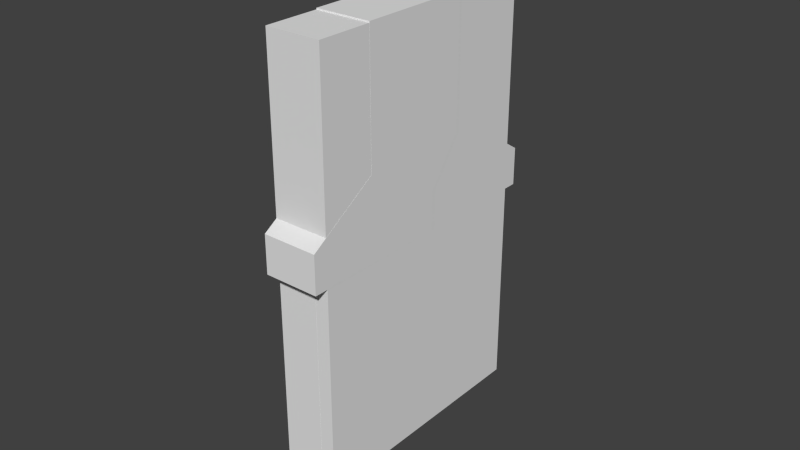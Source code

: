 # Source: PaintBrush.blend  (saved by Blender 2.72.0; exported with 4.5.12 LTS)
import bpy
from mathutils import Matrix  # noqa: F401  (used for matrix-valued properties, if any)

bpy.ops.wm.read_factory_settings(use_empty=True)
scene = bpy.context.scene
scene.name = 'Scene'

# ---- collections
col_collection_1 = bpy.data.collections.new('Collection 1'); scene.collection.children.link(col_collection_1)
col_collection_11 = bpy.data.collections.new('Collection 11'); scene.collection.children.link(col_collection_11)
col_collection_11.hide_render = True
col_collection_11.hide_viewport = True
col_collection_12 = bpy.data.collections.new('Collection 12'); scene.collection.children.link(col_collection_12)
col_collection_12.hide_render = True
col_collection_12.hide_viewport = True

# ---- materials (node trees are filled in below, after node groups)
mat_paintbottle = bpy.data.materials.new('paintbottle')
mat_paintbottle.alpha_threshold = 0.0
mat_paintbottle.use_transparent_shadow = False
mat_paintbottle.roughness = 0.5

# ---- material node trees

# ---- world
world_world = bpy.data.worlds.new('World'); scene.world = world_world
world_world.color = (0.05088, 0.05088, 0.05088)
world_world.use_sun_shadow = False
world_world.sun_shadow_jitter_overblur = 0.0
world_world.cycles.sampling_method = 'MANUAL'
world_world.cycles.sample_map_resolution = 256

# ---- meshes
me_cube_002 = bpy.data.meshes.new('Cube.002')
me_cube_002.from_pydata([(-0.0661, 0.04656, 0.2279), (-0.107, 0.1095, 0.04113), (0.01571, -0.07924, 0.2279), (-0.01571, 0.07924, 0.2279), (0.05661, -0.1421, -6.706e-10), (-0.107, 0.1095, 4.47e-10), (-0.05661, 0.1421, 6.706e-10), (0.107, -0.1095, -4.47e-10), (0.0661, -0.04656, 0.2279), (0.0661, -0.04656, 0.08936), (-0.01571, 0.07924, 0.08936), (0.01571, -0.07924, 0.08936), (0.05661, -0.1421, 0.04113), (-0.0661, 0.04656, 0.08936), (-0.05661, 0.1421, 0.04113), (0.107, -0.1095, 0.04113)], [], [(10, 13, 0, 3), (13, 11, 2, 0), (11, 9, 8, 2), (8, 3, 0, 2), (15, 14, 10, 9), (12, 15, 9, 11), (1, 12, 11, 13), (9, 10, 3, 8), (12, 1, 5, 4), (1, 14, 6, 5), (14, 15, 7, 6), (15, 12, 4, 7), (14, 1, 13, 10), (5, 6, 7, 4)])
_uv = me_cube_002.uv_layers.new(name='UVMap')
_uv.uv.foreach_set('vector', [0.5029, 0.5977, 0.5029, 0.6357, 0.4141, 0.6357, 0.4141, 0.5977, 0.5283, 0.7812, 0.4326, 0.7812, 0.4326, 0.6914, 0.5283, 0.6914, 0.5029, 0.5977, 0.5029, 0.6357, 0.4141, 0.6357, 0.4141, 0.5977, 0.4326, 0.6533, 0.5283, 0.6533, 0.5283, 0.6914, 0.4326, 0.6914, 0.5752, 0.8115, 0.3848, 0.8115, 0.4326, 0.7812, 0.5283, 0.7812, 0.5586, 0.5977, 0.5586, 0.6357, 0.5029, 0.6357, 0.5029, 0.5977, 0.5752, 0.8115, 0.3848, 0.8115, 0.4326, 0.7812, 0.5283, 0.7812, 0.5283, 0.7812, 0.4326, 0.7812, 0.4326, 0.6914, 0.5283, 0.6914, 0.3848, 0.8115, 0.5752, 0.8115, 0.5752, 0.8369, 0.3848, 0.8369, 0.5586, 0.6357, 0.5586, 0.5977, 0.5859, 0.5977, 0.5859, 0.6357, 0.3848, 0.8115, 0.5752, 0.8115, 0.5752, 0.8369, 0.3848, 0.8369, 0.5586, 0.6357, 0.5586, 0.5977, 0.5859, 0.5977, 0.5859, 0.6357, 0.5586, 0.5977, 0.5586, 0.6357, 0.5029, 0.6357, 0.5029, 0.5977, 0.5752, 0.8369, 0.5752, 0.875, 0.3848, 0.875, 0.3848, 0.8369])
me_cube_002.materials.append(mat_paintbottle)
me_cube_002.use_remesh_preserve_volume = False
me_cube_002.use_remesh_preserve_attributes = False
me_cube_002.use_mirror_vertex_groups = False
me_cube_002.update()
me_cube_003 = bpy.data.meshes.new('Cube.003')
me_cube_003.from_pydata([(-0.06129, 0.1212, -0.225), (-0.02747, 0.0918, -0.225), (0.06129, -0.1212, -0.225), (0.02747, -0.0918, -0.225), (-0.07283, 0.06239, -0.225), (-0.086, 0.1052, -0.225), (0.07283, -0.06239, -0.225), (0.086, -0.1052, -0.225), (0.02747, -0.0918, 0.006366), (0.06129, -0.1212, 0.006366), (-0.086, 0.1052, 0.006366), (-0.07283, 0.06239, 0.006366), (-0.02747, 0.0918, 0.006366), (-0.06129, 0.1212, 0.006366), (0.086, -0.1052, 0.006366), (0.07283, -0.06239, 0.006366)], [], [(6, 7, 2, 3, 4, 5, 0, 1), (3, 8, 11, 4), (10, 13, 0, 5), (7, 14, 9, 2), (2, 9, 8, 3), (14, 7, 6, 15), (0, 13, 12, 1), (10, 5, 4, 11), (15, 6, 1, 12)])
_uv = me_cube_003.uv_layers.new(name='UVMap')
_uv.uv.foreach_set('vector', [0.1357, 0.6387, 0.1494, 0.6299, 0.1807, 0.6299, 0.1943, 0.6387, 0.1943, 0.7383, 0.1807, 0.7471, 0.1494, 0.7471, 0.1357, 0.7383, 0.666, 0.8906, 0.666, 0.9941, 0.54, 0.9941, 0.54, 0.8906, 0.4902, 0.9941, 0.3906, 0.9941, 0.3906, 0.8906, 0.4902, 0.8906, 0.8164, 0.8906, 0.8164, 0.9941, 0.7168, 0.9941, 0.7168, 0.8906, 0.7168, 0.8906, 0.7168, 0.9941, 0.666, 0.9941, 0.666, 0.8906, 0.8164, 0.9941, 0.8164, 0.8906, 0.8672, 0.8906, 0.8672, 0.9941, 0.3906, 0.8906, 0.3906, 0.9941, 0.3398, 0.9941, 0.3398, 0.8906, 0.4902, 0.9941, 0.4902, 0.8906, 0.54, 0.8906, 0.54, 0.9941, 0.8672, 0.9941, 0.8672, 0.8906, 0.9922, 0.8906, 0.9922, 0.9941])
me_cube_003.materials.append(mat_paintbottle)
me_cube_003.use_remesh_preserve_volume = False
me_cube_003.use_remesh_preserve_attributes = False
me_cube_003.use_mirror_vertex_groups = False
me_cube_003.update()
me_cube = bpy.data.meshes.new('Cube')
me_cube.from_pydata([(-0.03, -0.135, -0.2265), (-0.03, 0.135, -0.2265), (0.03, 0.135, -0.2265), (0.03, -0.135, -0.2265), (-0.03, -0.135, 0.2265), (-0.03, 0.135, 0.2265), (0.03, 0.135, 0.2265), (0.03, -0.135, 0.2265)], [], [(4, 5, 1, 0), (5, 6, 2, 1), (6, 7, 3, 2), (7, 4, 0, 3), (0, 1, 2, 3), (7, 6, 5, 4)])
me_cube.use_remesh_preserve_volume = False
me_cube.use_remesh_preserve_attributes = False
me_cube.use_mirror_vertex_groups = False
me_cube.update()

# ---- objects
ob_paintbrush = bpy.data.objects.new('PaintBrush', None)
ob_brush_handle = bpy.data.objects.new('Brush Handle', me_cube_002)
ob_brush = bpy.data.objects.new('Brush', me_cube_003)
ob_collider = bpy.data.objects.new('Collider', me_cube)

# ---- transforms, parenting, visibility, modifiers, constraints
ob_paintbrush.location = (0.0, 0.0, 0.0)
ob_paintbrush.empty_image_offset = (0.0, 0.0)
ob_paintbrush.lineart.crease_threshold = 0.0
ob_brush_handle.parent = ob_paintbrush
ob_brush_handle.location = (0.0, 0.0, 0.0)
ob_brush_handle.rotation_euler = (0.0, 0.0, -0.576)
ob_brush_handle.lineart.crease_threshold = 0.0
ob_brush.parent = ob_paintbrush
ob_brush.location = (0.0, 0.0, 0.0)
ob_brush.rotation_euler = (0.0, 0.0, -0.576)
ob_brush.lineart.crease_threshold = 0.0
ob_collider.parent = ob_paintbrush
ob_collider.location = (0.0, 0.0, 0.0)
ob_collider.display_type = 'WIRE'
ob_collider.show_wire = True
ob_collider.lineart.crease_threshold = 0.0

# ---- collection membership
col_collection_1.objects.link(ob_paintbrush)
col_collection_1.objects.link(ob_brush_handle)
col_collection_1.objects.link(ob_brush)
col_collection_1.objects.link(ob_collider)
col_collection_11.objects.link(ob_brush_handle)
col_collection_12.objects.link(ob_brush)

# ---- scene / render settings (as saved in the file)
scene.frame_start = 1; scene.frame_end = 250; scene.frame_set(0)
scene.render.engine = 'BLENDER_EEVEE_NEXT'
scene.render.resolution_percentage = 50
scene.render.dither_intensity = 0.0
scene.cycles.use_denoising = False
scene.cycles.samples = 10
scene.cycles.sampling_pattern = 'TABULATED_SOBOL'
scene.cycles.light_sampling_threshold = 0.0
scene.cycles.use_adaptive_sampling = False
scene.cycles.use_light_tree = False
scene.cycles.blur_glossy = 0.0
scene.cycles.pixel_filter_type = 'GAUSSIAN'
scene.cycles.sample_clamp_indirect = 0.0
scene.view_settings.view_transform = 'Standard'
bpy.context.view_layer.update()

# ---- added for rendering (the .blend has no active camera and no usable light): camera, sun
cam_auto = bpy.data.cameras.new('AutoCamera')
cam_auto.lens = 50.0
cam_auto.sensor_width = 36.0
cam_auto.clip_end = 1000.0
ob_auto_camera = bpy.data.objects.new('AutoCamera', cam_auto)
scene.collection.objects.link(ob_auto_camera)
ob_auto_camera.location = (0.616689, -0.740027, 0.494091)
ob_auto_camera.rotation_euler = (1.09748, -7.21219e-08, 0.694738)
scene.camera = ob_auto_camera
light_auto_sun = bpy.data.lights.new('AutoSun', 'SUN')
light_auto_sun.energy = 3.0
light_auto_sun.angle = 0.0523599
ob_auto_sun = bpy.data.objects.new('AutoSun', light_auto_sun)
scene.collection.objects.link(ob_auto_sun)
ob_auto_sun.rotation_euler = (0.872665, 0.174533, 0.523599)
bpy.context.view_layer.update()
